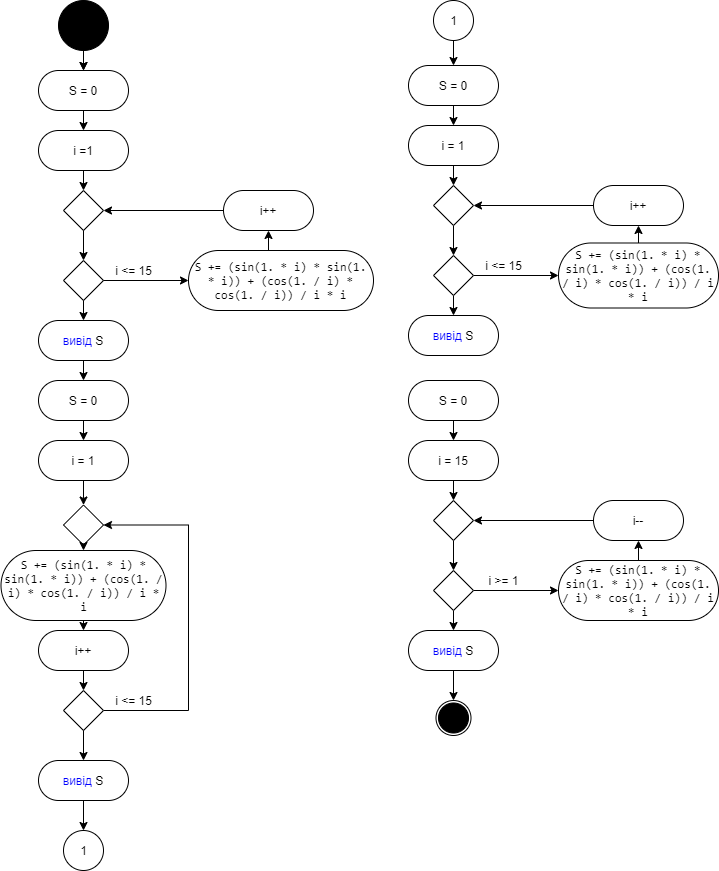

The diagram above was exported from draw.io. Its source (the exported page's mxGraphModel, read from the mxfile embedded in the PNG):
<mxGraphModel dx="953" dy="527" grid="1" gridSize="10" guides="1" tooltips="1" connect="1" arrows="1" fold="1" page="1" pageScale="1" pageWidth="827" pageHeight="1169" math="0" shadow="0">
  <root>
    <mxCell id="0" />
    <mxCell id="1" parent="0" />
    <mxCell id="kpxFM54SiJKLDAjqkoSo-1" style="edgeStyle=orthogonalEdgeStyle;rounded=0;orthogonalLoop=1;jettySize=auto;html=1;exitX=0.5;exitY=1;exitDx=0;exitDy=0;entryX=0.5;entryY=0;entryDx=0;entryDy=0;" edge="1" parent="1" source="kpxFM54SiJKLDAjqkoSo-2">
      <mxGeometry relative="1" as="geometry">
        <mxPoint x="175" y="70" as="targetPoint" />
      </mxGeometry>
    </mxCell>
    <mxCell id="kpxFM54SiJKLDAjqkoSo-2" value="" style="ellipse;whiteSpace=wrap;html=1;aspect=fixed;fillColor=#000000;" vertex="1" parent="1">
      <mxGeometry x="150" width="50" height="50" as="geometry" />
    </mxCell>
    <mxCell id="kpxFM54SiJKLDAjqkoSo-3" value="" style="ellipse;whiteSpace=wrap;html=1;aspect=fixed;fillColor=none;" vertex="1" parent="1">
      <mxGeometry x="527.5" y="700" width="35" height="35" as="geometry" />
    </mxCell>
    <mxCell id="kpxFM54SiJKLDAjqkoSo-4" value="" style="ellipse;whiteSpace=wrap;html=1;aspect=fixed;fillColor=#000000;" vertex="1" parent="1">
      <mxGeometry x="530" y="702.5" width="30" height="30" as="geometry" />
    </mxCell>
    <mxCell id="kpxFM54SiJKLDAjqkoSo-41" style="edgeStyle=orthogonalEdgeStyle;rounded=0;orthogonalLoop=1;jettySize=auto;html=1;exitX=0.5;exitY=1;exitDx=0;exitDy=0;entryX=0.5;entryY=0;entryDx=0;entryDy=0;" edge="1" parent="1" source="kpxFM54SiJKLDAjqkoSo-42" target="kpxFM54SiJKLDAjqkoSo-45">
      <mxGeometry relative="1" as="geometry" />
    </mxCell>
    <mxCell id="kpxFM54SiJKLDAjqkoSo-42" value="" style="ellipse;whiteSpace=wrap;html=1;aspect=fixed;" vertex="1" parent="1">
      <mxGeometry x="525" width="40" height="40" as="geometry" />
    </mxCell>
    <mxCell id="kpxFM54SiJKLDAjqkoSo-43" value="1" style="text;html=1;align=center;verticalAlign=middle;resizable=0;points=[];autosize=1;strokeColor=none;fillColor=none;" vertex="1" parent="1">
      <mxGeometry x="535" y="10" width="20" height="20" as="geometry" />
    </mxCell>
    <mxCell id="kpxFM54SiJKLDAjqkoSo-44" style="edgeStyle=orthogonalEdgeStyle;rounded=0;orthogonalLoop=1;jettySize=auto;html=1;exitX=0.5;exitY=1;exitDx=0;exitDy=0;entryX=0.5;entryY=0;entryDx=0;entryDy=0;" edge="1" parent="1" source="kpxFM54SiJKLDAjqkoSo-45" target="kpxFM54SiJKLDAjqkoSo-47">
      <mxGeometry relative="1" as="geometry" />
    </mxCell>
    <mxCell id="kpxFM54SiJKLDAjqkoSo-45" value="S = 0" style="rounded=1;whiteSpace=wrap;html=1;arcSize=50;" vertex="1" parent="1">
      <mxGeometry x="500" y="65" width="90" height="40" as="geometry" />
    </mxCell>
    <mxCell id="kpxFM54SiJKLDAjqkoSo-46" style="edgeStyle=orthogonalEdgeStyle;rounded=0;orthogonalLoop=1;jettySize=auto;html=1;exitX=0.5;exitY=1;exitDx=0;exitDy=0;entryX=0.5;entryY=0;entryDx=0;entryDy=0;" edge="1" parent="1" source="kpxFM54SiJKLDAjqkoSo-47" target="kpxFM54SiJKLDAjqkoSo-49">
      <mxGeometry relative="1" as="geometry" />
    </mxCell>
    <mxCell id="kpxFM54SiJKLDAjqkoSo-47" value="i = 1" style="rounded=1;whiteSpace=wrap;html=1;arcSize=50;" vertex="1" parent="1">
      <mxGeometry x="500" y="125" width="90" height="40" as="geometry" />
    </mxCell>
    <mxCell id="kpxFM54SiJKLDAjqkoSo-48" style="edgeStyle=orthogonalEdgeStyle;rounded=0;orthogonalLoop=1;jettySize=auto;html=1;exitX=0.5;exitY=1;exitDx=0;exitDy=0;entryX=0.5;entryY=0;entryDx=0;entryDy=0;" edge="1" parent="1" source="kpxFM54SiJKLDAjqkoSo-49" target="kpxFM54SiJKLDAjqkoSo-52">
      <mxGeometry relative="1" as="geometry" />
    </mxCell>
    <mxCell id="kpxFM54SiJKLDAjqkoSo-49" value="" style="rhombus;whiteSpace=wrap;html=1;" vertex="1" parent="1">
      <mxGeometry x="525" y="185" width="40" height="40" as="geometry" />
    </mxCell>
    <mxCell id="kpxFM54SiJKLDAjqkoSo-50" style="edgeStyle=orthogonalEdgeStyle;rounded=0;orthogonalLoop=1;jettySize=auto;html=1;exitX=0.5;exitY=1;exitDx=0;exitDy=0;entryX=0.5;entryY=0;entryDx=0;entryDy=0;" edge="1" parent="1" source="kpxFM54SiJKLDAjqkoSo-52" target="kpxFM54SiJKLDAjqkoSo-53">
      <mxGeometry relative="1" as="geometry" />
    </mxCell>
    <mxCell id="kpxFM54SiJKLDAjqkoSo-51" style="edgeStyle=orthogonalEdgeStyle;rounded=0;orthogonalLoop=1;jettySize=auto;html=1;exitX=1;exitY=0.5;exitDx=0;exitDy=0;entryX=0;entryY=0.5;entryDx=0;entryDy=0;" edge="1" parent="1" source="kpxFM54SiJKLDAjqkoSo-52" target="kpxFM54SiJKLDAjqkoSo-55">
      <mxGeometry relative="1" as="geometry" />
    </mxCell>
    <mxCell id="kpxFM54SiJKLDAjqkoSo-52" value="" style="rhombus;whiteSpace=wrap;html=1;" vertex="1" parent="1">
      <mxGeometry x="525" y="255" width="40" height="40" as="geometry" />
    </mxCell>
    <mxCell id="kpxFM54SiJKLDAjqkoSo-53" value="&lt;font color=&quot;#0000ff&quot;&gt;вивід&lt;/font&gt;&amp;nbsp;S" style="rounded=1;whiteSpace=wrap;html=1;arcSize=50;" vertex="1" parent="1">
      <mxGeometry x="500" y="315" width="90" height="40" as="geometry" />
    </mxCell>
    <mxCell id="kpxFM54SiJKLDAjqkoSo-54" style="edgeStyle=orthogonalEdgeStyle;rounded=0;orthogonalLoop=1;jettySize=auto;html=1;exitX=0.5;exitY=0;exitDx=0;exitDy=0;entryX=0.5;entryY=1;entryDx=0;entryDy=0;" edge="1" parent="1" source="kpxFM54SiJKLDAjqkoSo-55" target="kpxFM54SiJKLDAjqkoSo-57">
      <mxGeometry relative="1" as="geometry" />
    </mxCell>
    <mxCell id="kpxFM54SiJKLDAjqkoSo-55" value="&lt;font face=&quot;consolas, serif&quot;&gt;S += (sin(1. * i) * sin(1. * i)) + (cos(1. / i) * cos(1. / i)) / i * i&lt;/font&gt;" style="rounded=1;whiteSpace=wrap;html=1;arcSize=50;" vertex="1" parent="1">
      <mxGeometry x="650" y="242.5" width="160" height="65" as="geometry" />
    </mxCell>
    <mxCell id="kpxFM54SiJKLDAjqkoSo-56" style="edgeStyle=orthogonalEdgeStyle;rounded=0;orthogonalLoop=1;jettySize=auto;html=1;exitX=0;exitY=0.5;exitDx=0;exitDy=0;entryX=1;entryY=0.5;entryDx=0;entryDy=0;" edge="1" parent="1" source="kpxFM54SiJKLDAjqkoSo-57" target="kpxFM54SiJKLDAjqkoSo-49">
      <mxGeometry relative="1" as="geometry" />
    </mxCell>
    <mxCell id="kpxFM54SiJKLDAjqkoSo-57" value="i++" style="rounded=1;whiteSpace=wrap;html=1;arcSize=50;" vertex="1" parent="1">
      <mxGeometry x="685" y="185" width="90" height="40" as="geometry" />
    </mxCell>
    <mxCell id="kpxFM54SiJKLDAjqkoSo-58" value="&lt;span&gt;i &amp;lt;= 15&lt;/span&gt;" style="text;html=1;align=center;verticalAlign=middle;resizable=0;points=[];autosize=1;strokeColor=none;fillColor=none;" vertex="1" parent="1">
      <mxGeometry x="570" y="255" width="50" height="20" as="geometry" />
    </mxCell>
    <mxCell id="kpxFM54SiJKLDAjqkoSo-59" style="edgeStyle=orthogonalEdgeStyle;rounded=0;orthogonalLoop=1;jettySize=auto;html=1;exitX=0.5;exitY=1;exitDx=0;exitDy=0;entryX=0.5;entryY=0;entryDx=0;entryDy=0;" edge="1" parent="1" source="kpxFM54SiJKLDAjqkoSo-60" target="kpxFM54SiJKLDAjqkoSo-62">
      <mxGeometry relative="1" as="geometry" />
    </mxCell>
    <mxCell id="kpxFM54SiJKLDAjqkoSo-60" value="S = 0" style="rounded=1;whiteSpace=wrap;html=1;arcSize=50;" vertex="1" parent="1">
      <mxGeometry x="500" y="380" width="90" height="40" as="geometry" />
    </mxCell>
    <mxCell id="kpxFM54SiJKLDAjqkoSo-61" style="edgeStyle=orthogonalEdgeStyle;rounded=0;orthogonalLoop=1;jettySize=auto;html=1;exitX=0.5;exitY=1;exitDx=0;exitDy=0;entryX=0.5;entryY=0;entryDx=0;entryDy=0;" edge="1" parent="1" source="kpxFM54SiJKLDAjqkoSo-62" target="kpxFM54SiJKLDAjqkoSo-64">
      <mxGeometry relative="1" as="geometry" />
    </mxCell>
    <mxCell id="kpxFM54SiJKLDAjqkoSo-62" value="i = 15" style="rounded=1;whiteSpace=wrap;html=1;arcSize=50;" vertex="1" parent="1">
      <mxGeometry x="500" y="440" width="90" height="40" as="geometry" />
    </mxCell>
    <mxCell id="kpxFM54SiJKLDAjqkoSo-63" style="edgeStyle=orthogonalEdgeStyle;rounded=0;orthogonalLoop=1;jettySize=auto;html=1;exitX=0.5;exitY=1;exitDx=0;exitDy=0;entryX=0.5;entryY=0;entryDx=0;entryDy=0;" edge="1" parent="1" source="kpxFM54SiJKLDAjqkoSo-64" target="kpxFM54SiJKLDAjqkoSo-67">
      <mxGeometry relative="1" as="geometry" />
    </mxCell>
    <mxCell id="kpxFM54SiJKLDAjqkoSo-64" value="" style="rhombus;whiteSpace=wrap;html=1;" vertex="1" parent="1">
      <mxGeometry x="525" y="500" width="40" height="40" as="geometry" />
    </mxCell>
    <mxCell id="kpxFM54SiJKLDAjqkoSo-65" style="edgeStyle=orthogonalEdgeStyle;rounded=0;orthogonalLoop=1;jettySize=auto;html=1;exitX=0.5;exitY=1;exitDx=0;exitDy=0;entryX=0.5;entryY=0;entryDx=0;entryDy=0;" edge="1" parent="1" source="kpxFM54SiJKLDAjqkoSo-67" target="kpxFM54SiJKLDAjqkoSo-69">
      <mxGeometry relative="1" as="geometry" />
    </mxCell>
    <mxCell id="kpxFM54SiJKLDAjqkoSo-66" style="edgeStyle=orthogonalEdgeStyle;rounded=0;orthogonalLoop=1;jettySize=auto;html=1;exitX=1;exitY=0.5;exitDx=0;exitDy=0;entryX=0;entryY=0.5;entryDx=0;entryDy=0;" edge="1" parent="1" source="kpxFM54SiJKLDAjqkoSo-67" target="kpxFM54SiJKLDAjqkoSo-71">
      <mxGeometry relative="1" as="geometry" />
    </mxCell>
    <mxCell id="kpxFM54SiJKLDAjqkoSo-67" value="" style="rhombus;whiteSpace=wrap;html=1;" vertex="1" parent="1">
      <mxGeometry x="525" y="570" width="40" height="40" as="geometry" />
    </mxCell>
    <mxCell id="kpxFM54SiJKLDAjqkoSo-68" style="edgeStyle=orthogonalEdgeStyle;rounded=0;orthogonalLoop=1;jettySize=auto;html=1;exitX=0.5;exitY=1;exitDx=0;exitDy=0;entryX=0.5;entryY=0;entryDx=0;entryDy=0;" edge="1" parent="1" source="kpxFM54SiJKLDAjqkoSo-69" target="kpxFM54SiJKLDAjqkoSo-3">
      <mxGeometry relative="1" as="geometry" />
    </mxCell>
    <mxCell id="kpxFM54SiJKLDAjqkoSo-69" value="&lt;font color=&quot;#0000ff&quot;&gt;вивід&lt;/font&gt;&amp;nbsp;S" style="rounded=1;whiteSpace=wrap;html=1;arcSize=50;" vertex="1" parent="1">
      <mxGeometry x="500" y="630" width="90" height="40" as="geometry" />
    </mxCell>
    <mxCell id="kpxFM54SiJKLDAjqkoSo-70" style="edgeStyle=orthogonalEdgeStyle;rounded=0;orthogonalLoop=1;jettySize=auto;html=1;exitX=0.5;exitY=0;exitDx=0;exitDy=0;entryX=0.5;entryY=1;entryDx=0;entryDy=0;" edge="1" parent="1" source="kpxFM54SiJKLDAjqkoSo-71" target="kpxFM54SiJKLDAjqkoSo-73">
      <mxGeometry relative="1" as="geometry" />
    </mxCell>
    <mxCell id="kpxFM54SiJKLDAjqkoSo-71" value="&lt;font face=&quot;consolas, serif&quot;&gt;S += (sin(1. * i) * sin(1. * i)) + (cos(1. / i) * cos(1. / i)) / i * i&lt;/font&gt;" style="rounded=1;whiteSpace=wrap;html=1;arcSize=50;" vertex="1" parent="1">
      <mxGeometry x="650" y="560" width="160" height="60" as="geometry" />
    </mxCell>
    <mxCell id="kpxFM54SiJKLDAjqkoSo-72" style="edgeStyle=orthogonalEdgeStyle;rounded=0;orthogonalLoop=1;jettySize=auto;html=1;exitX=0;exitY=0.5;exitDx=0;exitDy=0;entryX=1;entryY=0.5;entryDx=0;entryDy=0;" edge="1" parent="1" source="kpxFM54SiJKLDAjqkoSo-73" target="kpxFM54SiJKLDAjqkoSo-64">
      <mxGeometry relative="1" as="geometry" />
    </mxCell>
    <mxCell id="kpxFM54SiJKLDAjqkoSo-73" value="i--" style="rounded=1;whiteSpace=wrap;html=1;arcSize=50;" vertex="1" parent="1">
      <mxGeometry x="685" y="500" width="90" height="40" as="geometry" />
    </mxCell>
    <mxCell id="kpxFM54SiJKLDAjqkoSo-74" value="&lt;span&gt;i &amp;gt;= 1&lt;/span&gt;" style="text;html=1;align=center;verticalAlign=middle;resizable=0;points=[];autosize=1;strokeColor=none;fillColor=none;" vertex="1" parent="1">
      <mxGeometry x="570" y="570" width="50" height="20" as="geometry" />
    </mxCell>
    <mxCell id="kpxFM54SiJKLDAjqkoSo-75" value="" style="group" vertex="1" connectable="0" parent="1">
      <mxGeometry x="95" y="50" width="370" height="820" as="geometry" />
    </mxCell>
    <mxCell id="kpxFM54SiJKLDAjqkoSo-5" style="edgeStyle=orthogonalEdgeStyle;rounded=0;orthogonalLoop=1;jettySize=auto;html=1;exitX=0.5;exitY=1;exitDx=0;exitDy=0;entryX=0.5;entryY=0;entryDx=0;entryDy=0;" edge="1" parent="kpxFM54SiJKLDAjqkoSo-75" target="kpxFM54SiJKLDAjqkoSo-8">
      <mxGeometry relative="1" as="geometry">
        <mxPoint x="80" as="sourcePoint" />
      </mxGeometry>
    </mxCell>
    <mxCell id="kpxFM54SiJKLDAjqkoSo-8" value="S = 0" style="rounded=1;whiteSpace=wrap;html=1;arcSize=50;" vertex="1" parent="kpxFM54SiJKLDAjqkoSo-75">
      <mxGeometry x="35" y="20" width="90" height="40" as="geometry" />
    </mxCell>
    <mxCell id="kpxFM54SiJKLDAjqkoSo-10" value="i =1" style="rounded=1;whiteSpace=wrap;html=1;arcSize=50;" vertex="1" parent="kpxFM54SiJKLDAjqkoSo-75">
      <mxGeometry x="35" y="80" width="90" height="40" as="geometry" />
    </mxCell>
    <mxCell id="kpxFM54SiJKLDAjqkoSo-7" style="edgeStyle=orthogonalEdgeStyle;rounded=0;orthogonalLoop=1;jettySize=auto;html=1;exitX=0.5;exitY=1;exitDx=0;exitDy=0;entryX=0.5;entryY=0;entryDx=0;entryDy=0;" edge="1" parent="kpxFM54SiJKLDAjqkoSo-75" source="kpxFM54SiJKLDAjqkoSo-8" target="kpxFM54SiJKLDAjqkoSo-10">
      <mxGeometry relative="1" as="geometry" />
    </mxCell>
    <mxCell id="kpxFM54SiJKLDAjqkoSo-12" value="" style="rhombus;whiteSpace=wrap;html=1;" vertex="1" parent="kpxFM54SiJKLDAjqkoSo-75">
      <mxGeometry x="60" y="140" width="40" height="40" as="geometry" />
    </mxCell>
    <mxCell id="kpxFM54SiJKLDAjqkoSo-9" style="edgeStyle=orthogonalEdgeStyle;rounded=0;orthogonalLoop=1;jettySize=auto;html=1;exitX=0.5;exitY=1;exitDx=0;exitDy=0;entryX=0.5;entryY=0;entryDx=0;entryDy=0;" edge="1" parent="kpxFM54SiJKLDAjqkoSo-75" source="kpxFM54SiJKLDAjqkoSo-10" target="kpxFM54SiJKLDAjqkoSo-12">
      <mxGeometry relative="1" as="geometry" />
    </mxCell>
    <mxCell id="kpxFM54SiJKLDAjqkoSo-15" value="" style="rhombus;whiteSpace=wrap;html=1;" vertex="1" parent="kpxFM54SiJKLDAjqkoSo-75">
      <mxGeometry x="60" y="210" width="40" height="40" as="geometry" />
    </mxCell>
    <mxCell id="kpxFM54SiJKLDAjqkoSo-11" style="edgeStyle=orthogonalEdgeStyle;rounded=0;orthogonalLoop=1;jettySize=auto;html=1;exitX=0.5;exitY=1;exitDx=0;exitDy=0;entryX=0.5;entryY=0;entryDx=0;entryDy=0;" edge="1" parent="kpxFM54SiJKLDAjqkoSo-75" source="kpxFM54SiJKLDAjqkoSo-12" target="kpxFM54SiJKLDAjqkoSo-15">
      <mxGeometry relative="1" as="geometry" />
    </mxCell>
    <mxCell id="kpxFM54SiJKLDAjqkoSo-17" value="&lt;font color=&quot;#0000ff&quot;&gt;вивід&lt;/font&gt;&amp;nbsp;S" style="rounded=1;whiteSpace=wrap;html=1;arcSize=50;" vertex="1" parent="kpxFM54SiJKLDAjqkoSo-75">
      <mxGeometry x="35" y="270" width="90" height="40" as="geometry" />
    </mxCell>
    <mxCell id="kpxFM54SiJKLDAjqkoSo-13" style="edgeStyle=orthogonalEdgeStyle;rounded=0;orthogonalLoop=1;jettySize=auto;html=1;exitX=0.5;exitY=1;exitDx=0;exitDy=0;entryX=0.5;entryY=0;entryDx=0;entryDy=0;" edge="1" parent="kpxFM54SiJKLDAjqkoSo-75" source="kpxFM54SiJKLDAjqkoSo-15" target="kpxFM54SiJKLDAjqkoSo-17">
      <mxGeometry relative="1" as="geometry" />
    </mxCell>
    <mxCell id="kpxFM54SiJKLDAjqkoSo-19" value="&lt;font face=&quot;consolas, serif&quot;&gt;S += (sin(1. * i) * sin(1. * i)) + (cos(1. / i) * cos(1. / i)) / i * i&lt;/font&gt;" style="rounded=1;whiteSpace=wrap;html=1;arcSize=50;" vertex="1" parent="kpxFM54SiJKLDAjqkoSo-75">
      <mxGeometry x="185" y="200" width="185" height="60" as="geometry" />
    </mxCell>
    <mxCell id="kpxFM54SiJKLDAjqkoSo-14" style="edgeStyle=orthogonalEdgeStyle;rounded=0;orthogonalLoop=1;jettySize=auto;html=1;exitX=1;exitY=0.5;exitDx=0;exitDy=0;entryX=0;entryY=0.5;entryDx=0;entryDy=0;" edge="1" parent="kpxFM54SiJKLDAjqkoSo-75" source="kpxFM54SiJKLDAjqkoSo-15" target="kpxFM54SiJKLDAjqkoSo-19">
      <mxGeometry relative="1" as="geometry" />
    </mxCell>
    <mxCell id="kpxFM54SiJKLDAjqkoSo-20" style="edgeStyle=orthogonalEdgeStyle;rounded=0;orthogonalLoop=1;jettySize=auto;html=1;exitX=0;exitY=0.5;exitDx=0;exitDy=0;entryX=1;entryY=0.5;entryDx=0;entryDy=0;" edge="1" parent="kpxFM54SiJKLDAjqkoSo-75" source="kpxFM54SiJKLDAjqkoSo-21" target="kpxFM54SiJKLDAjqkoSo-12">
      <mxGeometry relative="1" as="geometry" />
    </mxCell>
    <mxCell id="kpxFM54SiJKLDAjqkoSo-21" value="i++" style="rounded=1;whiteSpace=wrap;html=1;arcSize=50;" vertex="1" parent="kpxFM54SiJKLDAjqkoSo-75">
      <mxGeometry x="220" y="140" width="90" height="40" as="geometry" />
    </mxCell>
    <mxCell id="kpxFM54SiJKLDAjqkoSo-18" style="edgeStyle=orthogonalEdgeStyle;rounded=0;orthogonalLoop=1;jettySize=auto;html=1;exitX=0.5;exitY=0;exitDx=0;exitDy=0;entryX=0.5;entryY=1;entryDx=0;entryDy=0;" edge="1" parent="kpxFM54SiJKLDAjqkoSo-75" source="kpxFM54SiJKLDAjqkoSo-19" target="kpxFM54SiJKLDAjqkoSo-21">
      <mxGeometry relative="1" as="geometry" />
    </mxCell>
    <mxCell id="kpxFM54SiJKLDAjqkoSo-22" value="&lt;span&gt;i &amp;lt;= 15&lt;/span&gt;" style="text;html=1;align=center;verticalAlign=middle;resizable=0;points=[];autosize=1;strokeColor=none;fillColor=none;" vertex="1" parent="kpxFM54SiJKLDAjqkoSo-75">
      <mxGeometry x="105" y="210" width="50" height="20" as="geometry" />
    </mxCell>
    <mxCell id="kpxFM54SiJKLDAjqkoSo-24" value="S = 0" style="rounded=1;whiteSpace=wrap;html=1;arcSize=50;" vertex="1" parent="kpxFM54SiJKLDAjqkoSo-75">
      <mxGeometry x="35" y="330" width="90" height="40" as="geometry" />
    </mxCell>
    <mxCell id="kpxFM54SiJKLDAjqkoSo-16" style="edgeStyle=orthogonalEdgeStyle;rounded=0;orthogonalLoop=1;jettySize=auto;html=1;exitX=0.5;exitY=1;exitDx=0;exitDy=0;entryX=0.5;entryY=0;entryDx=0;entryDy=0;" edge="1" parent="kpxFM54SiJKLDAjqkoSo-75" source="kpxFM54SiJKLDAjqkoSo-17" target="kpxFM54SiJKLDAjqkoSo-24">
      <mxGeometry relative="1" as="geometry" />
    </mxCell>
    <mxCell id="kpxFM54SiJKLDAjqkoSo-26" value="i = 1" style="rounded=1;whiteSpace=wrap;html=1;arcSize=50;" vertex="1" parent="kpxFM54SiJKLDAjqkoSo-75">
      <mxGeometry x="35" y="390" width="90" height="40" as="geometry" />
    </mxCell>
    <mxCell id="kpxFM54SiJKLDAjqkoSo-23" style="edgeStyle=orthogonalEdgeStyle;rounded=0;orthogonalLoop=1;jettySize=auto;html=1;exitX=0.5;exitY=1;exitDx=0;exitDy=0;entryX=0.5;entryY=0;entryDx=0;entryDy=0;" edge="1" parent="kpxFM54SiJKLDAjqkoSo-75" source="kpxFM54SiJKLDAjqkoSo-24" target="kpxFM54SiJKLDAjqkoSo-26">
      <mxGeometry relative="1" as="geometry" />
    </mxCell>
    <mxCell id="kpxFM54SiJKLDAjqkoSo-28" value="" style="rhombus;whiteSpace=wrap;html=1;" vertex="1" parent="kpxFM54SiJKLDAjqkoSo-75">
      <mxGeometry x="60" y="454.5" width="40" height="40" as="geometry" />
    </mxCell>
    <mxCell id="kpxFM54SiJKLDAjqkoSo-25" style="edgeStyle=orthogonalEdgeStyle;rounded=0;orthogonalLoop=1;jettySize=auto;html=1;exitX=0.5;exitY=1;exitDx=0;exitDy=0;entryX=0.5;entryY=0;entryDx=0;entryDy=0;" edge="1" parent="kpxFM54SiJKLDAjqkoSo-75" source="kpxFM54SiJKLDAjqkoSo-26" target="kpxFM54SiJKLDAjqkoSo-28">
      <mxGeometry relative="1" as="geometry" />
    </mxCell>
    <mxCell id="kpxFM54SiJKLDAjqkoSo-30" value="&lt;font face=&quot;consolas, serif&quot;&gt;S += (sin(1. * i) * sin(1. * i)) + (cos(1. / i) * cos(1. / i)) / i * i&lt;/font&gt;" style="rounded=1;whiteSpace=wrap;html=1;arcSize=50;" vertex="1" parent="kpxFM54SiJKLDAjqkoSo-75">
      <mxGeometry x="-2.5" y="500" width="165" height="70" as="geometry" />
    </mxCell>
    <mxCell id="kpxFM54SiJKLDAjqkoSo-27" style="edgeStyle=orthogonalEdgeStyle;rounded=0;orthogonalLoop=1;jettySize=auto;html=1;exitX=0.5;exitY=1;exitDx=0;exitDy=0;entryX=0.5;entryY=0;entryDx=0;entryDy=0;" edge="1" parent="kpxFM54SiJKLDAjqkoSo-75" source="kpxFM54SiJKLDAjqkoSo-28" target="kpxFM54SiJKLDAjqkoSo-30">
      <mxGeometry relative="1" as="geometry" />
    </mxCell>
    <mxCell id="kpxFM54SiJKLDAjqkoSo-32" value="i++" style="rounded=1;whiteSpace=wrap;html=1;arcSize=50;" vertex="1" parent="kpxFM54SiJKLDAjqkoSo-75">
      <mxGeometry x="35" y="580" width="90" height="40" as="geometry" />
    </mxCell>
    <mxCell id="kpxFM54SiJKLDAjqkoSo-29" style="edgeStyle=orthogonalEdgeStyle;rounded=0;orthogonalLoop=1;jettySize=auto;html=1;exitX=0.5;exitY=1;exitDx=0;exitDy=0;entryX=0.5;entryY=0;entryDx=0;entryDy=0;" edge="1" parent="kpxFM54SiJKLDAjqkoSo-75" source="kpxFM54SiJKLDAjqkoSo-30" target="kpxFM54SiJKLDAjqkoSo-32">
      <mxGeometry relative="1" as="geometry" />
    </mxCell>
    <mxCell id="kpxFM54SiJKLDAjqkoSo-33" style="edgeStyle=orthogonalEdgeStyle;rounded=0;orthogonalLoop=1;jettySize=auto;html=1;exitX=1;exitY=0.5;exitDx=0;exitDy=0;entryX=1;entryY=0.5;entryDx=0;entryDy=0;" edge="1" parent="kpxFM54SiJKLDAjqkoSo-75" source="kpxFM54SiJKLDAjqkoSo-35" target="kpxFM54SiJKLDAjqkoSo-28">
      <mxGeometry relative="1" as="geometry">
        <Array as="points">
          <mxPoint x="185" y="660" />
          <mxPoint x="185" y="475" />
        </Array>
      </mxGeometry>
    </mxCell>
    <mxCell id="kpxFM54SiJKLDAjqkoSo-35" value="" style="rhombus;whiteSpace=wrap;html=1;" vertex="1" parent="kpxFM54SiJKLDAjqkoSo-75">
      <mxGeometry x="60" y="640" width="40" height="40" as="geometry" />
    </mxCell>
    <mxCell id="kpxFM54SiJKLDAjqkoSo-31" style="edgeStyle=orthogonalEdgeStyle;rounded=0;orthogonalLoop=1;jettySize=auto;html=1;exitX=0.5;exitY=1;exitDx=0;exitDy=0;entryX=0.5;entryY=0;entryDx=0;entryDy=0;" edge="1" parent="kpxFM54SiJKLDAjqkoSo-75" source="kpxFM54SiJKLDAjqkoSo-32" target="kpxFM54SiJKLDAjqkoSo-35">
      <mxGeometry relative="1" as="geometry" />
    </mxCell>
    <mxCell id="kpxFM54SiJKLDAjqkoSo-36" value="&lt;span&gt;i &amp;lt;= 15&lt;/span&gt;" style="text;html=1;align=center;verticalAlign=middle;resizable=0;points=[];autosize=1;strokeColor=none;fillColor=none;" vertex="1" parent="kpxFM54SiJKLDAjqkoSo-75">
      <mxGeometry x="105" y="640" width="50" height="20" as="geometry" />
    </mxCell>
    <mxCell id="kpxFM54SiJKLDAjqkoSo-38" value="&lt;font color=&quot;#0000ff&quot;&gt;вивід&lt;/font&gt;&amp;nbsp;S" style="rounded=1;whiteSpace=wrap;html=1;arcSize=50;" vertex="1" parent="kpxFM54SiJKLDAjqkoSo-75">
      <mxGeometry x="35" y="710" width="90" height="40" as="geometry" />
    </mxCell>
    <mxCell id="kpxFM54SiJKLDAjqkoSo-34" style="edgeStyle=orthogonalEdgeStyle;rounded=0;orthogonalLoop=1;jettySize=auto;html=1;exitX=0.5;exitY=1;exitDx=0;exitDy=0;entryX=0.5;entryY=0;entryDx=0;entryDy=0;" edge="1" parent="kpxFM54SiJKLDAjqkoSo-75" source="kpxFM54SiJKLDAjqkoSo-35" target="kpxFM54SiJKLDAjqkoSo-38">
      <mxGeometry relative="1" as="geometry" />
    </mxCell>
    <mxCell id="kpxFM54SiJKLDAjqkoSo-39" value="" style="ellipse;whiteSpace=wrap;html=1;aspect=fixed;" vertex="1" parent="kpxFM54SiJKLDAjqkoSo-75">
      <mxGeometry x="60" y="780" width="40" height="40" as="geometry" />
    </mxCell>
    <mxCell id="kpxFM54SiJKLDAjqkoSo-37" style="edgeStyle=orthogonalEdgeStyle;rounded=0;orthogonalLoop=1;jettySize=auto;html=1;exitX=0.5;exitY=1;exitDx=0;exitDy=0;entryX=0.5;entryY=0;entryDx=0;entryDy=0;" edge="1" parent="kpxFM54SiJKLDAjqkoSo-75" source="kpxFM54SiJKLDAjqkoSo-38" target="kpxFM54SiJKLDAjqkoSo-39">
      <mxGeometry relative="1" as="geometry" />
    </mxCell>
    <mxCell id="kpxFM54SiJKLDAjqkoSo-40" value="1" style="text;html=1;align=center;verticalAlign=middle;resizable=0;points=[];autosize=1;strokeColor=none;fillColor=none;" vertex="1" parent="kpxFM54SiJKLDAjqkoSo-75">
      <mxGeometry x="70" y="790" width="20" height="20" as="geometry" />
    </mxCell>
  </root>
</mxGraphModel>